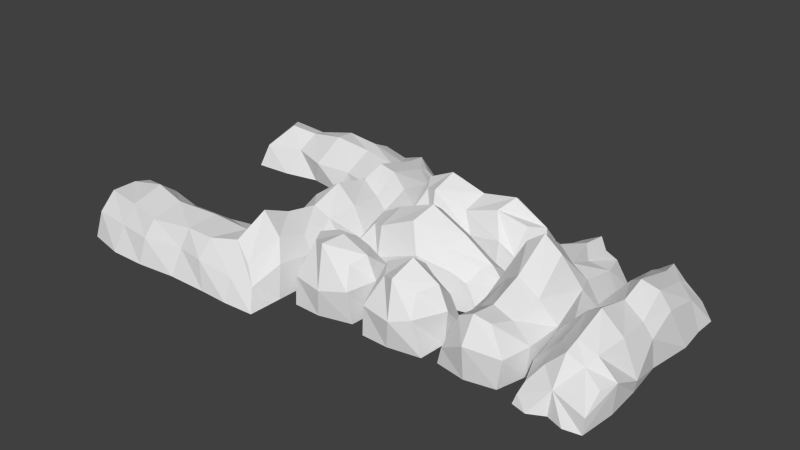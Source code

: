 # Source: RocksA.blend  (saved by Blender 2.70.0; exported with 4.5.12 LTS)
import bpy
from mathutils import Matrix  # noqa: F401  (used for matrix-valued properties, if any)

bpy.ops.wm.read_factory_settings(use_empty=True)
scene = bpy.context.scene
scene.name = 'Scene'

# ---- collections
col_collection_1 = bpy.data.collections.new('Collection 1'); scene.collection.children.link(col_collection_1)

# ---- materials (node trees are filled in below, after node groups)
mat_material = bpy.data.materials.new('Material')
mat_material.alpha_threshold = 0.0
mat_material.use_transparent_shadow = False
mat_material.roughness = 0.5
mat_material.line_color = (0.0, 0.0, 0.0, 1.0)
mat_material_001 = bpy.data.materials.new('Material.001')
mat_material_001.alpha_threshold = 0.0
mat_material_001.use_transparent_shadow = False
mat_material_001.roughness = 0.5
mat_material_001.line_color = (0.0, 0.0, 0.0, 1.0)
mat_material_002 = bpy.data.materials.new('Material.002')
mat_material_002.alpha_threshold = 0.0
mat_material_002.use_transparent_shadow = False
mat_material_002.roughness = 0.5
mat_material_002.line_color = (0.0, 0.0, 0.0, 1.0)
mat_material_003 = bpy.data.materials.new('Material.003')
mat_material_003.alpha_threshold = 0.0
mat_material_003.use_transparent_shadow = False
mat_material_003.roughness = 0.5
mat_material_003.line_color = (0.0, 0.0, 0.0, 1.0)
mat_material_004 = bpy.data.materials.new('Material.004')
mat_material_004.alpha_threshold = 0.0
mat_material_004.use_transparent_shadow = False
mat_material_004.roughness = 0.5
mat_material_004.line_color = (0.0, 0.0, 0.0, 1.0)
mat_material_005 = bpy.data.materials.new('Material.005')
mat_material_005.alpha_threshold = 0.0
mat_material_005.use_transparent_shadow = False
mat_material_005.roughness = 0.5
mat_material_005.line_color = (0.0, 0.0, 0.0, 1.0)
mat_material_006 = bpy.data.materials.new('Material.006')
mat_material_006.alpha_threshold = 0.0
mat_material_006.use_transparent_shadow = False
mat_material_006.roughness = 0.5
mat_material_006.line_color = (0.0, 0.0, 0.0, 1.0)

# ---- material node trees

# ---- world
world_world = bpy.data.worlds.new('World'); scene.world = world_world
world_world.color = (0.05088, 0.05088, 0.05088)
world_world.use_sun_shadow = False
world_world.sun_shadow_jitter_overblur = 0.0
world_world.cycles.sampling_method = 'MANUAL'
world_world.cycles.sample_map_resolution = 256

# ---- meshes
me_cube = bpy.data.meshes.new('Cube')
me_cube.from_pydata([(0.4895, 0.8703, 0.0), (0.8304, -0.6802, 0.0), (-0.7126, -0.8703, 0.0), (-0.8703, 0.8703, 0.0), (0.3144, 0.4809, 1.335), (0.5358, -0.4046, 1.29), (-0.4769, -0.3885, 1.553), (-0.4919, 0.4052, 1.486), (0.8846, -5.96e-08, 0.0), (1.788e-07, 0.9201, 0.0), (0.7862, 0.668, 0.8383), (0.0, -0.8924, 0.0), (0.7779, -0.7846, 0.8383), (-1.0, 2.98e-07, 0.0), (-0.7003, -0.8378, 0.742), (-0.7279, 0.6506, 1.096), (0.7012, -4.318e-07, 1.404), (1.271e-07, 0.4252, 1.487), (-0.08872, -0.6012, 1.677), (-0.7012, 6.972e-08, 1.538), (-1.49e-07, -1.788e-07, 1.705), (0.9451, 0.001347, 0.8383), (0.1029, -0.9791, 0.7118), (-1.065, 0.001348, 0.8383), (0.0003011, 0.9161, 0.8383)], [], [(20, 19, 6, 18), (21, 16, 5, 12), (22, 18, 6, 14), (23, 19, 7, 15), (24, 9, 3, 15), (16, 20, 18, 5), (4, 17, 20, 16), (17, 7, 19, 20), (8, 21, 12, 1), (0, 10, 21, 8), (10, 4, 16, 21), (11, 22, 14, 2), (1, 12, 22, 11), (12, 5, 18, 22), (13, 23, 15, 3), (2, 14, 23, 13), (14, 6, 19, 23), (17, 24, 15, 7), (4, 10, 24, 17), (10, 0, 9, 24)])
_uv = me_cube.uv_layers.new(name='UVMap')
_uv.uv.foreach_set('vector', [0.4854, 0.4899, 0.3409, 0.4517, 0.3996, 0.3799, 0.4919, 0.369, 0.7721, 0.5705, 0.6323, 0.5302, 0.6467, 0.4207, 0.7608, 0.3523, 0.6278, 0.1807, 0.4919, 0.369, 0.3996, 0.3799, 0.3514, 0.1733, 0.1933, 0.4096, 0.3409, 0.4517, 0.3582, 0.539, 0.213, 0.6513, 0.4213, 0.7861, 0.3881, 0.9806, 9.95e-05, 0.7749, 0.213, 0.6513, 0.6323, 0.5302, 0.4854, 0.4899, 0.4919, 0.369, 0.6467, 0.4207, 0.5262, 0.6306, 0.4536, 0.5836, 0.4854, 0.4899, 0.6323, 0.5302, 0.4536, 0.5836, 0.3582, 0.539, 0.3409, 0.4517, 0.4854, 0.4899, 0.9724, 0.6421, 0.7721, 0.5705, 0.7608, 0.3523, 0.9999, 0.2836, 0.6283, 0.9904, 0.667, 0.7441, 0.7721, 0.5705, 0.9724, 0.6421, 0.667, 0.7441, 0.5262, 0.6306, 0.6323, 0.5302, 0.7721, 0.5705, 0.6396, 9.95e-05, 0.6278, 0.1807, 0.3514, 0.1733, 0.3017, 0.03771, 0.9999, 0.2836, 0.7608, 0.3523, 0.6278, 0.1807, 0.6396, 9.95e-05, 0.7608, 0.3523, 0.6467, 0.4207, 0.4919, 0.369, 0.6278, 0.1807, 9.955e-05, 0.3273, 0.1933, 0.4096, 0.213, 0.6513, 9.95e-05, 0.7749, 0.3017, 0.03771, 0.3514, 0.1733, 0.1933, 0.4096, 9.955e-05, 0.3273, 0.3514, 0.1733, 0.3996, 0.3799, 0.3409, 0.4517, 0.1933, 0.4096, 0.4536, 0.5836, 0.4213, 0.7861, 0.213, 0.6513, 0.3582, 0.539, 0.5262, 0.6306, 0.667, 0.7441, 0.4213, 0.7861, 0.4536, 0.5836, 0.667, 0.7441, 0.6283, 0.9904, 0.3881, 0.9806, 0.4213, 0.7861])
me_cube.materials.append(mat_material)
me_cube.use_remesh_preserve_volume = False
me_cube.use_remesh_preserve_attributes = False
me_cube.use_mirror_vertex_groups = False
me_cube.update()
me_cube_001 = bpy.data.meshes.new('Cube.001')
me_cube_001.from_pydata([(0.7979, 0.7883, 0.0), (0.8304, -0.746, 0.0), (-0.6995, -0.8703, 0.0), (-0.8703, 0.8703, 0.0), (0.3144, 0.3281, 1.335), (0.4341, -0.4046, 1.29), (-0.4769, -0.3885, 1.367), (-0.4919, 0.4052, 1.262), (0.8846, -5.96e-08, 0.0), (1.788e-07, 0.9201, 0.0), (0.556, 0.599, 0.8383), (0.0, -0.8924, 0.0), (0.5874, -0.7846, 0.8383), (-1.0, 2.98e-07, 0.0), (-0.7003, -0.8378, 0.742), (-0.7279, 0.6506, 0.8699), (0.7012, -4.318e-07, 1.404), (1.271e-07, 0.4252, 1.487), (-0.08872, -0.6012, 1.518), (-0.7012, 6.972e-08, 1.487), (-1.49e-07, -1.788e-07, 1.81), (0.9451, 0.001347, 0.8383), (0.1029, -0.9791, 0.7118), (-0.9276, 0.001348, 0.8383), (0.0003011, 0.9161, 0.581)], [], [(20, 19, 6, 18), (21, 16, 5, 12), (22, 18, 6, 14), (23, 19, 7, 15), (24, 9, 3, 15), (16, 20, 18, 5), (4, 17, 20, 16), (17, 7, 19, 20), (8, 21, 12, 1), (0, 10, 21, 8), (10, 4, 16, 21), (11, 22, 14, 2), (1, 12, 22, 11), (12, 5, 18, 22), (13, 23, 15, 3), (2, 14, 23, 13), (14, 6, 19, 23), (17, 24, 15, 7), (4, 10, 24, 17), (10, 0, 9, 24)])
_uv = me_cube_001.uv_layers.new(name='UVMap')
_uv.uv.foreach_set('vector', [0.4854, 0.4899, 0.3409, 0.4517, 0.3996, 0.3799, 0.4919, 0.369, 0.7721, 0.5705, 0.6323, 0.5302, 0.6467, 0.4207, 0.7608, 0.3523, 0.6278, 0.1807, 0.4919, 0.369, 0.3996, 0.3799, 0.3514, 0.1733, 0.1933, 0.4096, 0.3409, 0.4517, 0.3582, 0.539, 0.213, 0.6513, 0.4213, 0.7861, 0.3881, 0.9806, 9.95e-05, 0.7749, 0.213, 0.6513, 0.6323, 0.5302, 0.4854, 0.4899, 0.4919, 0.369, 0.6467, 0.4207, 0.5262, 0.6306, 0.4536, 0.5836, 0.4854, 0.4899, 0.6323, 0.5302, 0.4536, 0.5836, 0.3582, 0.539, 0.3409, 0.4517, 0.4854, 0.4899, 0.9724, 0.6421, 0.7721, 0.5705, 0.7608, 0.3523, 0.9999, 0.2836, 0.6283, 0.9904, 0.667, 0.7441, 0.7721, 0.5705, 0.9724, 0.6421, 0.667, 0.7441, 0.5262, 0.6306, 0.6323, 0.5302, 0.7721, 0.5705, 0.6396, 9.95e-05, 0.6278, 0.1807, 0.3514, 0.1733, 0.3017, 0.03771, 0.9999, 0.2836, 0.7608, 0.3523, 0.6278, 0.1807, 0.6396, 9.95e-05, 0.7608, 0.3523, 0.6467, 0.4207, 0.4919, 0.369, 0.6278, 0.1807, 9.955e-05, 0.3273, 0.1933, 0.4096, 0.213, 0.6513, 9.95e-05, 0.7749, 0.3017, 0.03771, 0.3514, 0.1733, 0.1933, 0.4096, 9.955e-05, 0.3273, 0.3514, 0.1733, 0.3996, 0.3799, 0.3409, 0.4517, 0.1933, 0.4096, 0.4536, 0.5836, 0.4213, 0.7861, 0.213, 0.6513, 0.3582, 0.539, 0.5262, 0.6306, 0.667, 0.7441, 0.4213, 0.7861, 0.4536, 0.5836, 0.667, 0.7441, 0.6283, 0.9904, 0.3881, 0.9806, 0.4213, 0.7861])
me_cube_001.materials.append(mat_material_001)
me_cube_001.use_remesh_preserve_volume = False
me_cube_001.use_remesh_preserve_attributes = False
me_cube_001.use_mirror_vertex_groups = False
me_cube_001.update()
me_cube_002 = bpy.data.meshes.new('Cube.002')
me_cube_002.from_pydata([(1.885, 0.7883, 0.0), (1.782, -0.746, 0.0), (-1.7, -0.8703, 0.0), (-1.87, 0.8703, 0.0), (1.402, 0.3281, 1.107), (1.522, -0.4046, 1.29), (-1.477, -0.3885, 1.367), (-1.492, 0.4052, 1.262), (1.972, -5.96e-08, 0.0), (-1.0, 0.9201, 0.0), (1.643, 0.599, 0.6232), (-1.0, -0.8924, 0.0), (1.422, -0.7846, 0.6264), (-2.0, 2.98e-07, 0.0), (-1.7, -0.8378, 0.742), (-1.728, 0.6506, 0.8699), (1.789, -4.318e-07, 1.186), (-1.0, 0.4252, 1.487), (-1.089, -0.6012, 1.518), (-1.701, 6.972e-08, 1.487), (-1.0, -1.788e-07, 1.81), (1.917, -0.08758, 0.4806), (-0.8971, -0.9791, 0.7118), (-1.928, 0.001348, 0.8383), (-0.9997, 0.9161, 0.581), (-0.007305, 0.7429, 0.0), (0.003844, -0.7827, 0.0), (-0.1737, 0.3918, 1.194), (-0.1907, -0.5336, 1.216), (-0.0406, -2.659e-07, 1.526), (0.1515, -0.784, 0.7553), (-0.09035, 0.6772, 0.6695), (0.9629, 0.8304, 0.0), (0.985, -0.9384, 0.0), (0.634, 0.4834, 1.424), (0.687, -0.4675, 1.479), (0.8971, -3.509e-07, 1.701), (1.023, -0.8468, 0.9076), (0.7984, 0.7955, 0.7561)], [], [(20, 19, 6, 18), (21, 16, 5, 12), (22, 18, 6, 14), (23, 19, 7, 15), (24, 9, 3, 15), (29, 20, 18, 28), (27, 17, 20, 29), (17, 7, 19, 20), (8, 21, 12, 1), (0, 10, 21, 8), (10, 4, 16, 21), (11, 22, 14, 2), (26, 30, 22, 11), (30, 28, 18, 22), (13, 23, 15, 3), (2, 14, 23, 13), (14, 6, 19, 23), (17, 24, 15, 7), (27, 31, 24, 17), (31, 25, 9, 24), (36, 29, 28, 35), (34, 27, 29, 36), (33, 37, 30, 26), (37, 35, 28, 30), (34, 38, 31, 27), (38, 32, 25, 31), (16, 36, 35, 5), (4, 34, 36, 16), (1, 12, 37, 33), (12, 5, 35, 37), (4, 10, 38, 34), (10, 0, 32, 38)])
_uv = me_cube_002.uv_layers.new(name='UVMap')
_uv.uv.foreach_set('vector', [0.3544, 0.4313, 0.2781, 0.4521, 0.2742, 0.3994, 0.3202, 0.3628, 0.8719, 0.3017, 0.763, 0.3512, 0.7194, 0.303, 0.7501, 0.1825, 0.2851, 0.2327, 0.3202, 0.3628, 0.2742, 0.3994, 0.1858, 0.3317, 0.1924, 0.4689, 0.2781, 0.4521, 0.2884, 0.5083, 0.2399, 0.5679, 0.3516, 0.6636, 0.3385, 0.7981, 0.1143, 0.728, 0.2399, 0.5679, 0.4999, 0.4075, 0.3544, 0.4313, 0.3202, 0.3628, 0.453, 0.2997, 0.4997, 0.5048, 0.361, 0.4996, 0.3544, 0.4313, 0.4999, 0.4075, 0.361, 0.4996, 0.2884, 0.5083, 0.2781, 0.4521, 0.3544, 0.4313, 0.9912, 0.2957, 0.8719, 0.3017, 0.7501, 0.1825, 0.9046, 0.1056, 0.9999, 0.5066, 0.846, 0.4572, 0.8719, 0.3017, 0.9912, 0.2957, 0.846, 0.4572, 0.7435, 0.4174, 0.763, 0.3512, 0.8719, 0.3017, 0.1638, 0.1098, 0.2851, 0.2327, 0.1858, 0.3317, 0.04527, 0.2594, 0.424, 8.932e-05, 0.4907, 0.1803, 0.2851, 0.2327, 0.1638, 0.1098, 0.4907, 0.1803, 0.453, 0.2997, 0.3202, 0.3628, 0.2851, 0.2327, 8.932e-05, 0.5062, 0.1924, 0.4689, 0.2399, 0.5679, 0.1143, 0.728, 0.04527, 0.2594, 0.1858, 0.3317, 0.1924, 0.4689, 8.932e-05, 0.5062, 0.1858, 0.3317, 0.2742, 0.3994, 0.2781, 0.4521, 0.1924, 0.4689, 0.361, 0.4996, 0.3516, 0.6636, 0.2399, 0.5679, 0.2884, 0.5083, 0.4997, 0.5048, 0.5355, 0.6203, 0.3516, 0.6636, 0.361, 0.4996, 0.5355, 0.6203, 0.5906, 0.7705, 0.3385, 0.7981, 0.3516, 0.6636, 0.6407, 0.3749, 0.4999, 0.4075, 0.453, 0.2997, 0.6037, 0.3101, 0.6287, 0.4539, 0.4997, 0.5048, 0.4999, 0.4075, 0.6407, 0.3749, 0.6995, 8.945e-05, 0.6607, 0.2043, 0.4907, 0.1803, 0.424, 8.932e-05, 0.6607, 0.2043, 0.6037, 0.3101, 0.453, 0.2997, 0.4907, 0.1803, 0.6287, 0.4539, 0.7046, 0.552, 0.5355, 0.6203, 0.4997, 0.5048, 0.7046, 0.552, 0.8273, 0.677, 0.5906, 0.7705, 0.5355, 0.6203, 0.763, 0.3512, 0.6407, 0.3749, 0.6037, 0.3101, 0.7194, 0.303, 0.7435, 0.4174, 0.6287, 0.4539, 0.6407, 0.3749, 0.763, 0.3512, 0.9046, 0.1056, 0.7501, 0.1825, 0.6607, 0.2043, 0.6995, 8.945e-05, 0.7501, 0.1825, 0.7194, 0.303, 0.6037, 0.3101, 0.6607, 0.2043, 0.7435, 0.4174, 0.846, 0.4572, 0.7046, 0.552, 0.6287, 0.4539, 0.846, 0.4572, 0.9999, 0.5066, 0.8273, 0.677, 0.7046, 0.552])
me_cube_002.materials.append(mat_material_002)
me_cube_002.use_remesh_preserve_volume = False
me_cube_002.use_remesh_preserve_attributes = False
me_cube_002.use_mirror_vertex_groups = False
me_cube_002.update()
me_cube_003 = bpy.data.meshes.new('Cube.003')
me_cube_003.from_pydata([(1.757, 0.7883, 0.0), (1.782, -0.6003, 0.0), (-1.7, -0.7355, 0.0), (-1.715, 0.7661, 0.0), (1.402, 0.3281, 0.9207), (1.522, -0.2308, 0.9563), (-1.477, -0.3885, 1.18), (-1.492, 0.4052, 1.076), (1.972, -5.96e-08, 0.0), (-1.0, 0.9201, 0.0), (1.643, 0.599, 0.5338), (-1.0, -0.8924, 0.0), (1.422, -0.6389, 0.7144), (-1.848, 2.98e-07, 0.0), (-1.7, -0.8378, 0.742), (-1.728, 0.8901, 0.4378), (1.673, -4.318e-07, 0.9994), (-0.8114, 0.4252, 1.301), (-1.089, -0.6012, 1.331), (-1.557, 6.972e-08, 1.301), (-1.0, -1.788e-07, 1.623), (1.917, 0.1603, 0.4806), (-0.8971, -0.9791, 0.7118), (-1.928, 0.001348, 0.8383), (-0.9997, 0.9161, 0.581), (-0.007305, 0.7429, 0.0), (0.003844, -0.7827, 0.0), (-0.1094, 0.3918, 1.704), (-0.1907, -0.5336, 1.725), (-0.0406, -2.659e-07, 1.978), (0.1809, -0.8885, 1.094), (-0.1197, 0.8547, 0.9877), (0.5463, 0.8304, 0.0), (0.985, -0.8103, 0.0), (0.634, 0.4834, 1.238), (0.687, -0.4675, 1.293), (0.8971, -3.509e-07, 1.515), (1.023, -0.7187, 0.9076), (0.9474, 0.7955, 0.5994)], [], [(20, 19, 6, 18), (21, 16, 5, 12), (22, 18, 6, 14), (23, 19, 7, 15), (24, 9, 3, 15), (29, 20, 18, 28), (27, 17, 20, 29), (17, 7, 19, 20), (8, 21, 12, 1), (0, 10, 21, 8), (10, 4, 16, 21), (11, 22, 14, 2), (26, 30, 22, 11), (30, 28, 18, 22), (13, 23, 15, 3), (2, 14, 23, 13), (14, 6, 19, 23), (17, 24, 15, 7), (27, 31, 24, 17), (31, 25, 9, 24), (36, 29, 28, 35), (34, 27, 29, 36), (33, 37, 30, 26), (37, 35, 28, 30), (34, 38, 31, 27), (38, 32, 25, 31), (16, 36, 35, 5), (4, 34, 36, 16), (1, 12, 37, 33), (12, 5, 35, 37), (4, 10, 38, 34), (10, 0, 32, 38)])
_uv = me_cube_003.uv_layers.new(name='UVMap')
_uv.uv.foreach_set('vector', [0.3645, 0.3983, 0.2882, 0.3524, 0.3175, 0.3003, 0.3881, 0.3031, 0.8051, 0.6915, 0.7225, 0.6126, 0.7385, 0.5664, 0.8007, 0.4934, 0.4464, 0.1868, 0.3881, 0.3031, 0.3175, 0.3003, 0.3022, 0.2006, 0.214, 0.3064, 0.2882, 0.3524, 0.2418, 0.4047, 0.1071, 0.43, 0.1849, 0.5512, 0.04598, 0.6255, 9.473e-05, 0.4161, 0.1071, 0.43, 0.476, 0.4568, 0.3645, 0.3983, 0.3881, 0.3031, 0.4935, 0.3864, 0.4396, 0.5055, 0.3296, 0.4734, 0.3645, 0.3983, 0.476, 0.4568, 0.3296, 0.4734, 0.2418, 0.4047, 0.2882, 0.3524, 0.3645, 0.3983, 0.9314, 0.7226, 0.8051, 0.6915, 0.8007, 0.4934, 0.9999, 0.5523, 0.7683, 0.8976, 0.7111, 0.7554, 0.8051, 0.6915, 0.9314, 0.7226, 0.7111, 0.7554, 0.6657, 0.6616, 0.7225, 0.6126, 0.8051, 0.6915, 0.4252, 9.473e-05, 0.4464, 0.1868, 0.3022, 0.2006, 0.218, 0.05571, 0.7223, 0.08488, 0.6024, 0.3263, 0.4464, 0.1868, 0.4252, 9.473e-05, 0.6024, 0.3263, 0.4935, 0.3864, 0.3881, 0.3031, 0.4464, 0.1868, 0.03548, 0.1868, 0.214, 0.3064, 0.1071, 0.43, 9.473e-05, 0.4161, 0.218, 0.05571, 0.3022, 0.2006, 0.214, 0.3064, 0.03548, 0.1868, 0.3022, 0.2006, 0.3175, 0.3003, 0.2882, 0.3524, 0.214, 0.3064, 0.3296, 0.4734, 0.1849, 0.5512, 0.1071, 0.43, 0.2418, 0.4047, 0.4396, 0.5055, 0.3669, 0.6188, 0.1849, 0.5512, 0.3296, 0.4734, 0.3669, 0.6188, 0.2561, 0.8571, 0.04598, 0.6255, 0.1849, 0.5512, 0.5924, 0.5325, 0.476, 0.4568, 0.4935, 0.3864, 0.6258, 0.4449, 0.5236, 0.6044, 0.4396, 0.5055, 0.476, 0.4568, 0.5924, 0.5325, 0.9234, 0.3031, 0.7295, 0.4325, 0.6024, 0.3263, 0.7223, 0.08488, 0.7295, 0.4325, 0.6258, 0.4449, 0.4935, 0.3864, 0.6024, 0.3263, 0.5236, 0.6044, 0.5515, 0.7598, 0.3669, 0.6188, 0.4396, 0.5055, 0.5515, 0.7598, 0.418, 0.8976, 0.2561, 0.8571, 0.3669, 0.6188, 0.7225, 0.6126, 0.5924, 0.5325, 0.6258, 0.4449, 0.7385, 0.5664, 0.6657, 0.6616, 0.5236, 0.6044, 0.5924, 0.5325, 0.7225, 0.6126, 0.9999, 0.5523, 0.8007, 0.4934, 0.7295, 0.4325, 0.9234, 0.3031, 0.8007, 0.4934, 0.7385, 0.5664, 0.6258, 0.4449, 0.7295, 0.4325, 0.6657, 0.6616, 0.7111, 0.7554, 0.5515, 0.7598, 0.5236, 0.6044, 0.7111, 0.7554, 0.7683, 0.8976, 0.418, 0.8976, 0.5515, 0.7598])
me_cube_003.materials.append(mat_material_003)
me_cube_003.use_remesh_preserve_volume = False
me_cube_003.use_remesh_preserve_attributes = False
me_cube_003.use_mirror_vertex_groups = False
me_cube_003.update()
me_cube_004 = bpy.data.meshes.new('Cube.004')
me_cube_004.from_pydata([(-0.8715, 2.798, 5.96e-08), (0.7145, 2.672, 5.96e-08), (0.7041, -2.658, 5.96e-08), (-0.7974, -2.674, 5.96e-08), (-0.4994, 2.443, 0.9207), (0.3157, 2.116, 1.064), (0.3572, -2.436, 1.314), (-0.4366, -2.451, 1.21), (-0.03137, 2.968, 5.96e-08), (-0.9515, -0.9588, 5.96e-08), (-0.7594, 2.685, 0.5338), (0.8611, -0.9588, 5.96e-08), (0.4391, 2.463, 0.7144), (-0.03136, -2.807, 5.96e-08), (0.8064, -2.659, 0.742), (-0.6901, -2.687, 0.4378), (-0.03137, 2.499, 1.159), (-0.4566, -0.7701, 1.301), (0.5699, -1.047, 1.331), (-0.03136, -2.516, 1.435), (-0.03136, -0.9588, 1.623), (-0.1917, 2.958, 0.4806), (0.9478, -0.8559, 0.7118), (-0.03271, -2.886, 0.8383), (-0.9475, -0.9585, 0.581), (-0.7743, 0.03394, 5.96e-08), (0.7513, 0.04509, 5.96e-08), (-0.4231, -0.06812, 1.96), (0.5022, -0.1494, 1.982), (-0.03136, 0.0006457, 2.235), (0.8571, 0.2222, 1.094), (-0.8861, -0.0785, 0.9877), (-0.8618, 0.5875, 5.96e-08), (0.9114, 1.182, 5.96e-08), (-0.3933, 0.6614, 1.433), (0.4361, 0.4423, 1.488), (-0.03137, 0.6524, 1.71), (0.6874, 0.7025, 1.055), (-0.6787, 0.9886, 0.5994), (-0.8407, 1.693, 5.96e-08), (0.8407, 1.925, 5.96e-08), (-0.4371, 1.944, 1.079), (0.3177, 1.333, 1.125), (-0.03137, 1.826, 1.257), (0.6475, 1.763, 0.811), (-0.7286, 1.837, 0.5666), (-0.9364, -1.904, 5.96e-08), (0.9055, -1.895, 5.96e-08), (-0.4455, -1.697, 1.059), (0.4526, -1.813, 1.13), (-0.03136, -1.817, 1.328), (0.9371, -1.85, 0.7285), (-0.9331, -1.911, 0.502)], [], [(50, 19, 6, 49), (21, 16, 5, 12), (51, 49, 6, 14), (23, 19, 7, 15), (52, 46, 3, 15), (29, 20, 18, 28), (27, 17, 20, 29), (48, 7, 19, 50), (8, 21, 12, 1), (0, 10, 21, 8), (10, 4, 16, 21), (47, 51, 14, 2), (26, 30, 22, 11), (30, 28, 18, 22), (13, 23, 15, 3), (2, 14, 23, 13), (14, 6, 19, 23), (48, 52, 15, 7), (27, 31, 24, 17), (31, 25, 9, 24), (36, 29, 28, 35), (34, 27, 29, 36), (33, 37, 30, 26), (37, 35, 28, 30), (34, 38, 31, 27), (38, 32, 25, 31), (43, 36, 35, 42), (41, 34, 36, 43), (40, 44, 37, 33), (44, 42, 35, 37), (41, 45, 38, 34), (45, 39, 32, 38), (16, 43, 42, 5), (4, 41, 43, 16), (1, 12, 44, 40), (12, 5, 42, 44), (4, 10, 45, 41), (10, 0, 39, 45), (20, 50, 49, 18), (22, 18, 49, 51), (24, 9, 46, 52), (17, 48, 50, 20), (11, 22, 51, 47), (17, 24, 52, 48)])
_uv = me_cube_004.uv_layers.new(name='UVMap')
_uv.uv.foreach_set('vector', [0.2574, 0.2893, 0.1886, 0.2621, 0.2009, 0.231, 0.2726, 0.22, 0.9121, 0.5037, 0.8234, 0.4559, 0.8035, 0.3965, 0.8766, 0.3919, 0.2682, 0.1358, 0.2726, 0.22, 0.2009, 0.231, 0.1751, 0.1637, 0.1332, 0.2419, 0.1886, 0.2621, 0.1716, 0.297, 0.07549, 0.32, 0.1455, 0.4219, 0.08069, 0.4791, 8.346e-05, 0.352, 0.07549, 0.32, 0.4829, 0.35, 0.3736, 0.326, 0.3803, 0.2337, 0.4816, 0.3039, 0.4683, 0.3864, 0.3625, 0.4004, 0.3736, 0.326, 0.4829, 0.35, 0.238, 0.3553, 0.1716, 0.297, 0.1886, 0.2621, 0.2574, 0.2893, 0.9985, 0.4988, 0.9121, 0.5037, 0.8766, 0.3919, 0.9999, 0.3492, 0.9216, 0.6438, 0.8597, 0.5682, 0.9121, 0.5037, 0.9985, 0.4988, 0.8597, 0.5682, 0.817, 0.5169, 0.8234, 0.4559, 0.9121, 0.5037, 0.2294, 0.01965, 0.2682, 0.1358, 0.1751, 0.1637, 0.1017, 0.088, 0.6063, 0.03487, 0.5613, 0.2173, 0.418, 0.13, 0.4087, 8.346e-05, 0.5613, 0.2173, 0.4816, 0.3039, 0.3803, 0.2337, 0.418, 0.13, 0.009295, 0.1927, 0.1332, 0.2419, 0.07549, 0.32, 8.346e-05, 0.352, 0.1017, 0.088, 0.1751, 0.1637, 0.1332, 0.2419, 0.009295, 0.1927, 0.1751, 0.1637, 0.2009, 0.231, 0.1886, 0.2621, 0.1332, 0.2419, 0.238, 0.3553, 0.1455, 0.4219, 0.07549, 0.32, 0.1716, 0.297, 0.4683, 0.3864, 0.4281, 0.5052, 0.2755, 0.5055, 0.3625, 0.4004, 0.4281, 0.5052, 0.4015, 0.6799, 0.2194, 0.5963, 0.2755, 0.5055, 0.5621, 0.3781, 0.4829, 0.35, 0.4816, 0.3039, 0.5668, 0.3023, 0.5561, 0.4411, 0.4683, 0.3864, 0.4829, 0.35, 0.5621, 0.3781, 0.8071, 0.1342, 0.6338, 0.2514, 0.5613, 0.2173, 0.6063, 0.03487, 0.6338, 0.2514, 0.5668, 0.3023, 0.4816, 0.3039, 0.5613, 0.2173, 0.5561, 0.4411, 0.5938, 0.5872, 0.4281, 0.5052, 0.4683, 0.3864, 0.5938, 0.5872, 0.5095, 0.6968, 0.4015, 0.6799, 0.4281, 0.5052, 0.7413, 0.4296, 0.5621, 0.3781, 0.5668, 0.3023, 0.7016, 0.3457, 0.7472, 0.4979, 0.5561, 0.4411, 0.5621, 0.3781, 0.7413, 0.4296, 0.9161, 0.2313, 0.7943, 0.3165, 0.6338, 0.2514, 0.8071, 0.1342, 0.7943, 0.3165, 0.7016, 0.3457, 0.5668, 0.3023, 0.6338, 0.2514, 0.7472, 0.4979, 0.7374, 0.5923, 0.5938, 0.5872, 0.5561, 0.4411, 0.7374, 0.5923, 0.7251, 0.6968, 0.5095, 0.6968, 0.5938, 0.5872, 0.8234, 0.4559, 0.7413, 0.4296, 0.7016, 0.3457, 0.8035, 0.3965, 0.817, 0.5169, 0.7472, 0.4979, 0.7413, 0.4296, 0.8234, 0.4559, 0.9999, 0.3492, 0.8766, 0.3919, 0.7943, 0.3165, 0.9161, 0.2313, 0.8766, 0.3919, 0.8035, 0.3965, 0.7016, 0.3457, 0.7943, 0.3165, 0.817, 0.5169, 0.8597, 0.5682, 0.7374, 0.5923, 0.7472, 0.4979, 0.8597, 0.5682, 0.9216, 0.6438, 0.7251, 0.6968, 0.7374, 0.5923, 0.3736, 0.326, 0.2574, 0.2893, 0.2726, 0.22, 0.3803, 0.2337, 0.418, 0.13, 0.3803, 0.2337, 0.2726, 0.22, 0.2682, 0.1358, 0.2755, 0.5055, 0.2194, 0.5963, 0.08069, 0.4791, 0.1455, 0.4219, 0.3625, 0.4004, 0.238, 0.3553, 0.2574, 0.2893, 0.3736, 0.326, 0.4087, 8.346e-05, 0.418, 0.13, 0.2682, 0.1358, 0.2294, 0.01965, 0.3625, 0.4004, 0.2755, 0.5055, 0.1455, 0.4219, 0.238, 0.3553])
me_cube_004.materials.append(mat_material_004)
me_cube_004.use_remesh_preserve_volume = False
me_cube_004.use_remesh_preserve_attributes = False
me_cube_004.use_mirror_vertex_groups = False
me_cube_004.update()
me_cube_005 = bpy.data.meshes.new('Cube.005')
me_cube_005.from_pydata([(-0.6803, 2.798, 5.96e-08), (0.858, 2.504, 5.96e-08), (0.8072, -2.826, 5.96e-08), (-0.7974, -2.843, 5.96e-08), (-0.4994, 2.443, 0.8719), (0.3157, 2.116, 0.9894), (0.3572, -2.138, 1.001), (-0.4366, -2.306, 0.8089), (-0.03137, 2.968, 5.96e-08), (-0.9515, -0.9588, 5.96e-08), (-0.6191, 2.685, 0.5338), (0.8611, -0.9588, 5.96e-08), (0.5976, 2.463, 0.4365), (-0.03136, -2.75, 5.96e-08), (0.8064, -2.296, 0.742), (-0.6901, -2.571, 0.4378), (-0.1854, 2.499, 1.096), (-0.4566, -0.7701, 1.301), (0.5699, -1.047, 1.205), (-0.03136, -2.207, 1.214), (-0.03136, -0.9588, 1.623), (-0.1917, 2.958, 0.4806), (0.9478, -1.042, 0.3568), (-0.03204, -2.63, 0.552), (-0.9475, -0.9585, 0.7563), (-0.7743, 0.03394, 5.96e-08), (0.7513, 0.04509, 5.96e-08), (-0.4231, -0.06812, 1.099), (0.5022, -0.1494, 1.12), (-0.03136, 0.0006457, 1.373), (0.7365, -0.1081, 0.7781), (-0.7305, -0.1777, 0.8856), (-0.8618, 0.5875, 5.96e-08), (0.9114, 1.182, 5.96e-08), (-0.3933, 0.8978, 1.289), (0.4361, 0.6127, 1.488), (-0.03137, 0.6524, 1.573), (0.6874, 0.7025, 1.055), (-0.6787, 0.9886, 0.5994), (-0.8407, 1.693, 5.96e-08), (0.8407, 1.925, 5.96e-08), (-0.4371, 1.944, 1.079), (0.3177, 1.834, 1.125), (-0.03137, 1.826, 1.257), (0.6475, 1.763, 0.811), (-0.7286, 1.837, 0.5666), (-0.9364, -1.904, 5.96e-08), (0.9055, -1.895, 5.96e-08), (-0.4455, -1.697, 1.059), (0.4526, -1.813, 1.13), (-0.03136, -1.817, 1.328), (0.9371, -1.85, 0.7285), (-0.9331, -1.911, 0.502), (-0.4144, -2.948, 5.96e-08), (0.3879, -2.901, 5.96e-08), (0.8068, -2.777, 0.371), (-0.7438, -2.765, 0.2189)], [], [(50, 19, 6, 49), (21, 16, 5, 12), (51, 49, 6, 14), (52, 46, 3, 56, 15), (29, 20, 18, 28), (27, 17, 20, 29), (48, 7, 19, 50), (8, 21, 12, 1), (0, 10, 21, 8), (10, 4, 16, 21), (47, 51, 14, 55, 2), (26, 30, 22, 11), (30, 28, 18, 22), (23, 7, 15, 56), (48, 52, 15, 7), (27, 31, 24, 17), (31, 25, 9, 24), (36, 29, 28, 35), (34, 27, 29, 36), (33, 37, 30, 26), (37, 35, 28, 30), (34, 38, 31, 27), (38, 32, 25, 31), (43, 36, 35, 42), (41, 34, 36, 43), (40, 44, 37, 33), (44, 42, 35, 37), (41, 45, 38, 34), (45, 39, 32, 38), (16, 43, 42, 5), (4, 41, 43, 16), (1, 12, 44, 40), (12, 5, 42, 44), (4, 10, 45, 41), (10, 0, 39, 45), (20, 50, 49, 18), (22, 18, 49, 51), (24, 9, 46, 52), (17, 48, 50, 20), (11, 22, 51, 47), (17, 24, 52, 48), (55, 14, 6, 23), (54, 23, 13), (6, 19, 23), (53, 23, 56, 3), (13, 23, 53), (23, 19, 7), (2, 55, 23, 54)])
_uv = me_cube_005.uv_layers.new(name='UVMap')
_uv.uv.foreach_set('vector', [0.2595, 0.2864, 0.2119, 0.286, 0.2069, 0.2312, 0.253, 0.2215, 0.9212, 0.3521, 0.8361, 0.3349, 0.8082, 0.2658, 0.9032, 0.2145, 0.2323, 0.1413, 0.253, 0.2215, 0.2069, 0.2312, 0.1754, 0.1669, 0.1964, 0.4432, 0.1559, 0.5172, 0.02237, 0.4209, 0.05767, 0.3999, 0.1039, 0.3879, 0.5057, 0.3032, 0.3663, 0.2916, 0.3521, 0.2011, 0.4899, 0.201, 0.4881, 0.3804, 0.3835, 0.3581, 0.3663, 0.2916, 0.5057, 0.3032, 0.2591, 0.3533, 0.1688, 0.3439, 0.2119, 0.286, 0.2595, 0.2864, 0.9999, 0.3399, 0.9212, 0.3521, 0.9032, 0.2145, 0.9992, 0.1746, 0.9564, 0.4558, 0.8857, 0.403, 0.9212, 0.3521, 0.9999, 0.3399, 0.8857, 0.403, 0.8409, 0.3778, 0.8361, 0.3349, 0.9212, 0.3521, 0.1825, 0.03403, 0.2323, 0.1413, 0.1754, 0.1669, 0.097, 0.1543, 0.04941, 0.1211, 0.5324, 7.704e-05, 0.499, 0.1338, 0.3387, 0.06512, 0.3486, 7.68e-05, 0.499, 0.1338, 0.4899, 0.201, 0.3521, 0.2011, 0.3387, 0.06512, 0.1064, 0.2804, 0.1688, 0.3439, 0.1039, 0.3879, 0.05767, 0.3999, 0.2591, 0.3533, 0.1964, 0.4432, 0.1039, 0.3879, 0.1688, 0.3439, 0.4881, 0.3804, 0.4656, 0.4382, 0.3403, 0.4524, 0.3835, 0.3581, 0.4656, 0.4382, 0.5004, 0.59, 0.3174, 0.5788, 0.3403, 0.4524, 0.6036, 0.3045, 0.5057, 0.3032, 0.4899, 0.201, 0.6017, 0.2472, 0.6351, 0.3631, 0.4881, 0.3804, 0.5057, 0.3032, 0.6036, 0.3045, 0.7424, 0.0311, 0.6225, 0.1827, 0.499, 0.1338, 0.5324, 7.704e-05, 0.6225, 0.1827, 0.6017, 0.2472, 0.4899, 0.201, 0.499, 0.1338, 0.6351, 0.3631, 0.6553, 0.4738, 0.4656, 0.4382, 0.4881, 0.3804, 0.6553, 0.4738, 0.5994, 0.5863, 0.5004, 0.59, 0.4656, 0.4382, 0.7568, 0.3135, 0.6036, 0.3045, 0.6017, 0.2472, 0.7663, 0.2638, 0.7757, 0.3706, 0.6351, 0.3631, 0.6036, 0.3045, 0.7568, 0.3135, 0.8675, 0.09022, 0.7784, 0.2001, 0.6225, 0.1827, 0.7424, 0.0311, 0.7784, 0.2001, 0.7663, 0.2638, 0.6017, 0.2472, 0.6225, 0.1827, 0.7757, 0.3706, 0.7842, 0.4538, 0.6553, 0.4738, 0.6351, 0.3631, 0.7842, 0.4538, 0.7927, 0.5493, 0.5994, 0.5863, 0.6553, 0.4738, 0.8361, 0.3349, 0.7568, 0.3135, 0.7663, 0.2638, 0.8082, 0.2658, 0.8409, 0.3778, 0.7757, 0.3706, 0.7568, 0.3135, 0.8361, 0.3349, 0.9992, 0.1746, 0.9032, 0.2145, 0.7784, 0.2001, 0.8675, 0.09022, 0.9032, 0.2145, 0.8082, 0.2658, 0.7663, 0.2638, 0.7784, 0.2001, 0.8409, 0.3778, 0.8857, 0.403, 0.7842, 0.4538, 0.7757, 0.3706, 0.8857, 0.403, 0.9564, 0.4558, 0.7927, 0.5493, 0.7842, 0.4538, 0.3663, 0.2916, 0.2595, 0.2864, 0.253, 0.2215, 0.3521, 0.2011, 0.3387, 0.06512, 0.3521, 0.2011, 0.253, 0.2215, 0.2323, 0.1413, 0.3403, 0.4524, 0.3174, 0.5788, 0.1559, 0.5172, 0.1964, 0.4432, 0.3835, 0.3581, 0.2591, 0.3533, 0.2595, 0.2864, 0.3663, 0.2916, 0.3486, 7.68e-05, 0.3387, 0.06512, 0.2323, 0.1413, 0.1825, 0.03403, 0.3835, 0.3581, 0.3403, 0.4524, 0.1964, 0.4432, 0.2591, 0.3533, 0.097, 0.1543, 0.1754, 0.1669, 0.2069, 0.2312, 0.1064, 0.2804, 0.01415, 0.1918, 0.1064, 0.2804, 0.01069, 0.2733, 0.2069, 0.2312, 0.2119, 0.286, 0.1064, 0.2804, 7.68e-05, 0.3514, 0.1064, 0.2804, 0.05767, 0.3999, 0.02237, 0.4209, 0.01069, 0.2733, 0.1064, 0.2804, 7.68e-05, 0.3514, 0.1064, 0.2804, 0.2119, 0.286, 0.1688, 0.3439, 0.04941, 0.1211, 0.097, 0.1543, 0.1064, 0.2804, 0.01415, 0.1918])
me_cube_005.materials.append(mat_material_005)
me_cube_005.use_remesh_preserve_volume = False
me_cube_005.use_remesh_preserve_attributes = False
me_cube_005.use_mirror_vertex_groups = False
me_cube_005.update()
me_cube_006 = bpy.data.meshes.new('Cube.006')
me_cube_006.from_pydata([(-0.9513, 3.918, 5.96e-08), (0.858, 3.402, 5.96e-08), (0.8072, -3.826, 5.96e-08), (-0.7974, -3.843, 5.96e-08), (-0.8247, 3.567, 0.8719), (0.3157, 3.116, 0.9894), (-0.189, -3.184, 1.292), (0.5408, 3.968, 5.96e-08), (-0.9515, -0.09163, 5.96e-08), (-0.6191, 3.859, 0.5338), (0.8611, 0.04124, 5.96e-08), (0.5976, 3.463, 0.4365), (-0.01928, -3.866, 5.96e-08), (0.5931, -3.546, 0.4967), (-1.028, -3.68, 0.6873), (-0.1854, 3.499, 1.096), (-0.4566, -0.3155, 1.301), (0.5699, -0.04748, 1.205), (-0.03136, 0.04124, 1.623), (0.0744, 3.778, 0.4806), (0.9478, -0.04172, 0.3568), (-0.03204, -3.63, 0.552), (-0.9475, -0.05698, 0.7563), (-0.7743, 1.034, 5.96e-08), (0.7513, 1.045, 5.96e-08), (-0.4231, 0.9319, 1.099), (0.5022, 0.8506, 1.12), (-0.03136, 1.001, 1.373), (0.7365, 0.8919, 0.7781), (-0.7305, 0.8223, 0.8856), (-1.021, 1.957, 5.96e-08), (0.9114, 2.182, 5.96e-08), (-0.3933, 2.509, 1.171), (0.4361, 1.613, 1.488), (-0.03137, 1.652, 1.573), (0.6874, 1.702, 1.055), (-0.6787, 1.989, 0.5994), (0.8407, 2.925, 5.96e-08), (-0.4371, 2.944, 1.079), (0.3177, 2.834, 1.125), (-0.03137, 2.826, 1.257), (0.6475, 2.763, 0.811), (-2.953, -3.952, 5.96e-08), (-0.9364, -0.9044, 5.96e-08), (0.9055, -0.8952, 5.96e-08), (-0.4455, -0.6965, 1.059), (0.4526, -0.8127, 1.13), (-0.03136, -0.8169, 1.328), (0.8176, -0.8498, 0.7285), (-0.9331, -0.9111, 0.502), (0.3203, -3.37, 0.9032), (-0.8986, -3.38, 1.19), (-1.019, -1.977, 5.96e-08), (0.8685, -1.998, 5.96e-08), (0.4742, -1.697, 1.045), (0.7331, -1.771, 0.6542), (-0.8416, -1.912, 0.5718), (-0.01679, -1.708, 1.507), (-0.4889, -2.145, 1.109), (0.8366, -2.949, 5.96e-08), (0.7383, -2.776, 0.8114), (-2.835, 3.828, 5.96e-08), (-0.004237, -2.476, 1.842), (0.422, -2.459, 1.275), (-0.5262, -2.577, 1.213), (-1.768, 3.918, 5.96e-08), (-1.885, -3.843, 5.96e-08), (-1.478, 3.567, 1.037), (-1.803, 3.895, 0.6986), (-1.778, -3.571, 0.6873), (-1.95, 2.097, 5.96e-08), (-1.481, 2.781, 1.171), (-1.767, 2.27, 0.5994), (-1.525, 3.123, 1.244), (-3.793, 3.918, 5.96e-08), (-1.649, -3.38, 1.19), (-1.607, -2.116, 5.96e-08), (-1.482, -2.129, 0.5718), (-1.577, -2.145, 0.9669), (-3.91, -3.953, 5.96e-08), (-1.614, -2.577, 1.256), (-2.655, 3.686, 0.8719), (-2.774, 3.889, 0.5338), (-2.845, -3.793, 0.6873), (-3.017, 2.29, 5.96e-08), (-2.549, 2.781, 1.277), (-2.834, 2.197, 0.5994), (-2.592, 3.337, 1.22), (-4.94, -3.723, 5.96e-08), (-2.716, -3.565, 1.146), (-3.039, -2.116, 5.96e-08), (-2.997, -2.017, 0.5718), (-2.644, -2.33, 1.064), (-4.769, 3.818, 5.96e-08), (-2.681, -2.763, 1.332), (-3.618, 3.465, 0.867), (-3.71, 3.688, 0.6092), (-3.803, -3.678, 0.6873), (-3.974, 2.097, 5.96e-08), (-3.537, 2.866, 1.095), (-3.755, 2.477, 0.6592), (-3.571, 3.198, 1.025), (-3.673, -3.38, 1.19), (-3.997, -2.116, 5.96e-08), (-3.954, -2.017, 0.5718), (-3.602, -2.145, 1.109), (-3.639, -2.577, 1.433), (-4.642, 3.567, 0.8719), (-4.708, 3.758, 0.5338), (-4.833, -3.571, 0.6873), (-4.969, 2.037, 5.96e-08), (-4.294, 2.781, 1.171), (-4.821, 2.27, 0.5994), (-4.983, 2.723, 5.96e-08), (-4.58, 3.217, 1.079), (-4.871, 2.867, 0.5666), (-4.703, -3.223, 1.19), (-5.027, -2.116, 5.96e-08), (-4.984, -2.21, 0.5718), (-4.631, -2.145, 1.109), (-4.982, -2.964, 5.96e-08), (-4.905, -2.775, 0.6319), (-4.669, -2.577, 1.213)], [], [(19, 15, 5, 11), (13, 50, 6, 21), (27, 18, 17, 26), (25, 16, 18, 27), (7, 19, 11, 1), (0, 9, 19, 7), (9, 4, 15, 19), (55, 48, 46, 54), (24, 28, 20, 10), (28, 26, 17, 20), (25, 29, 22, 16), (29, 23, 8, 22), (34, 27, 26, 33), (32, 25, 27, 34), (31, 35, 28, 24), (35, 33, 26, 28), (32, 36, 29, 25), (36, 30, 23, 29), (40, 34, 33, 39), (38, 32, 34, 40), (37, 41, 35, 31), (41, 39, 33, 35), (3, 14, 69, 66), (4, 9, 68, 67), (15, 40, 39, 5), (4, 38, 40, 15), (1, 11, 41, 37), (11, 5, 39, 41), (30, 36, 72, 70), (38, 4, 67, 73), (18, 47, 46, 17), (20, 17, 46, 48), (22, 8, 43, 49), (16, 45, 47, 18), (10, 20, 48, 44), (16, 22, 49, 45), (54, 46, 47, 57), (12, 21, 14, 3), (56, 52, 76, 77), (2, 13, 21, 12), (57, 47, 45, 58), (58, 56, 77, 78), (51, 14, 21, 6), (59, 60, 13, 2), (60, 55, 54, 63), (63, 54, 57, 62), (49, 43, 52, 56), (62, 57, 58, 64), (49, 56, 58, 45), (44, 48, 55, 53), (9, 0, 65, 68), (53, 55, 60, 59), (13, 60, 63, 50), (50, 63, 62, 6), (6, 62, 64, 51), (71, 73, 87, 85), (67, 68, 82, 81), (66, 69, 83, 42), (68, 65, 61, 82), (75, 80, 94, 89), (78, 77, 91, 92), (72, 71, 85, 86), (32, 38, 73, 71), (14, 51, 75, 69), (64, 58, 78, 80), (36, 32, 71, 72), (51, 64, 80, 75), (83, 89, 102, 97), (87, 81, 95, 101), (91, 90, 103, 104), (84, 86, 100, 98), (94, 92, 105, 106), (85, 87, 101, 99), (80, 78, 92, 94), (70, 72, 86, 84), (77, 76, 90, 91), (73, 67, 81, 87), (69, 75, 89, 83), (95, 96, 108, 107), (79, 97, 109, 88), (96, 74, 93, 108), (102, 106, 122, 116), (105, 104, 118, 119), (100, 99, 111, 112), (86, 85, 99, 100), (92, 91, 104, 105), (89, 94, 106, 102), (82, 61, 74, 96), (42, 83, 97, 79), (81, 82, 96, 95), (114, 115, 112, 111), (115, 113, 110, 112), (107, 108, 115, 114), (108, 93, 113, 115), (121, 120, 88, 109), (121, 109, 116, 122), (118, 117, 120, 121), (118, 121, 122, 119), (99, 101, 114, 111), (106, 105, 119, 122), (98, 100, 112, 110), (104, 103, 117, 118), (101, 95, 107, 114), (97, 102, 116, 109)])
_uv = me_cube_006.uv_layers.new(name='UVMap')
_uv.uv.foreach_set('vector', [0.4072, 0.8319, 0.3657, 0.7996, 0.3972, 0.7676, 0.4408, 0.7989, 0.4575, 0.2416, 0.4195, 0.2553, 0.3684, 0.2631, 0.4164, 0.212, 0.3496, 0.6037, 0.3526, 0.5286, 0.4026, 0.5202, 0.4029, 0.5927, 0.3079, 0.5979, 0.3168, 0.5022, 0.3526, 0.5286, 0.3496, 0.6037, 0.4593, 0.848, 0.4072, 0.8319, 0.4408, 0.7989, 0.4809, 0.8014, 0.3571, 0.9059, 0.3585, 0.8564, 0.4072, 0.8319, 0.4593, 0.848, 0.3585, 0.8564, 0.3276, 0.8326, 0.3657, 0.7996, 0.4072, 0.8319, 0.4493, 0.3811, 0.443, 0.4563, 0.3979, 0.4583, 0.4108, 0.3834, 0.5003, 0.6093, 0.4371, 0.5962, 0.4734, 0.5205, 0.5022, 0.5285, 0.4371, 0.5962, 0.4029, 0.5927, 0.4026, 0.5202, 0.4734, 0.5205, 0.3079, 0.5979, 0.2792, 0.588, 0.2629, 0.5208, 0.3168, 0.5022, 0.2792, 0.588, 0.2138, 0.6071, 0.2063, 0.5225, 0.2629, 0.5208, 0.3527, 0.657, 0.3496, 0.6037, 0.4029, 0.5927, 0.3835, 0.6528, 0.3221, 0.7316, 0.3079, 0.5979, 0.3496, 0.6037, 0.3527, 0.657, 0.4974, 0.7039, 0.4178, 0.6595, 0.4371, 0.5962, 0.5003, 0.6093, 0.4178, 0.6595, 0.3835, 0.6528, 0.4029, 0.5927, 0.4371, 0.5962, 0.3221, 0.7316, 0.2633, 0.6866, 0.2792, 0.588, 0.3079, 0.5979, 0.2633, 0.6866, 0.2051, 0.6779, 0.2138, 0.6071, 0.2792, 0.588, 0.3609, 0.748, 0.3527, 0.657, 0.3835, 0.6528, 0.3905, 0.745, 0.3313, 0.7701, 0.3221, 0.7316, 0.3527, 0.657, 0.3609, 0.748, 0.4868, 0.7637, 0.4251, 0.7408, 0.4178, 0.6595, 0.4974, 0.7039, 0.4251, 0.7408, 0.3905, 0.745, 0.3835, 0.6528, 0.4178, 0.6595, 0.3942, 0.136, 0.345, 0.1726, 0.2922, 0.1399, 0.3193, 0.08397, 0.3276, 0.8326, 0.3585, 0.8564, 0.2745, 0.8912, 0.2786, 0.8499, 0.3657, 0.7996, 0.3609, 0.748, 0.3905, 0.745, 0.3972, 0.7676, 0.3276, 0.8326, 0.3313, 0.7701, 0.3609, 0.748, 0.3657, 0.7996, 0.4809, 0.8014, 0.4408, 0.7989, 0.4251, 0.7408, 0.4868, 0.7637, 0.4408, 0.7989, 0.3972, 0.7676, 0.3905, 0.745, 0.4251, 0.7408, 0.2051, 0.6779, 0.2633, 0.6866, 0.1964, 0.7561, 0.1536, 0.7281, 0.3313, 0.7701, 0.3276, 0.8326, 0.2786, 0.8499, 0.2585, 0.8199, 0.3526, 0.5286, 0.3504, 0.4557, 0.3979, 0.4583, 0.4026, 0.5202, 0.4734, 0.5205, 0.4026, 0.5202, 0.3979, 0.4583, 0.443, 0.4563, 0.2629, 0.5208, 0.2063, 0.5225, 0.2012, 0.4596, 0.2415, 0.4545, 0.3168, 0.5022, 0.3052, 0.4679, 0.3504, 0.4557, 0.3526, 0.5286, 0.5022, 0.5285, 0.4734, 0.5205, 0.443, 0.4563, 0.5025, 0.4536, 0.3168, 0.5022, 0.2629, 0.5208, 0.2415, 0.4545, 0.3052, 0.4679, 0.4108, 0.3834, 0.3979, 0.4583, 0.3504, 0.4557, 0.3561, 0.3737, 0.4465, 0.1736, 0.4164, 0.212, 0.345, 0.1726, 0.3942, 0.136, 0.2367, 0.3571, 0.1812, 0.3714, 0.1489, 0.3324, 0.1934, 0.3074, 0.4993, 0.2159, 0.4575, 0.2416, 0.4164, 0.212, 0.4465, 0.1736, 0.3561, 0.3737, 0.3504, 0.4557, 0.3052, 0.4679, 0.299, 0.3327, 0.299, 0.3327, 0.2367, 0.3571, 0.1934, 0.3074, 0.2124, 0.2778, 0.3266, 0.2184, 0.345, 0.1726, 0.4164, 0.212, 0.3684, 0.2631, 0.5044, 0.2871, 0.4429, 0.3034, 0.4575, 0.2416, 0.4993, 0.2159, 0.4429, 0.3034, 0.4493, 0.3811, 0.4108, 0.3834, 0.4022, 0.324, 0.4022, 0.324, 0.4108, 0.3834, 0.3561, 0.3737, 0.3623, 0.3201, 0.2415, 0.4545, 0.2012, 0.4596, 0.1812, 0.3714, 0.2367, 0.3571, 0.3623, 0.3201, 0.3561, 0.3737, 0.299, 0.3327, 0.3167, 0.2946, 0.2415, 0.4545, 0.2367, 0.3571, 0.299, 0.3327, 0.3052, 0.4679, 0.5025, 0.4536, 0.443, 0.4563, 0.4493, 0.3811, 0.5044, 0.3643, 0.3585, 0.8564, 0.3571, 0.9059, 0.3006, 0.9368, 0.2745, 0.8912, 0.5044, 0.3643, 0.4493, 0.3811, 0.4429, 0.3034, 0.5044, 0.2871, 0.4575, 0.2416, 0.4429, 0.3034, 0.4022, 0.324, 0.4195, 0.2553, 0.4195, 0.2553, 0.4022, 0.324, 0.3623, 0.3201, 0.3684, 0.2631, 0.3684, 0.2631, 0.3623, 0.3201, 0.3167, 0.2946, 0.3266, 0.2184, 0.2486, 0.7946, 0.2585, 0.8199, 0.2018, 0.8707, 0.1848, 0.8381, 0.2786, 0.8499, 0.2745, 0.8912, 0.2174, 0.9308, 0.2132, 0.9023, 0.3193, 0.08397, 0.2922, 0.1399, 0.225, 0.08726, 0.2442, 0.03361, 0.2745, 0.8912, 0.3006, 0.9368, 0.2264, 0.9693, 0.2174, 0.9308, 0.2749, 0.1825, 0.2371, 0.2397, 0.1788, 0.1741, 0.2131, 0.1243, 0.2124, 0.2778, 0.1934, 0.3074, 0.1023, 0.218, 0.1552, 0.2059, 0.1964, 0.7561, 0.2486, 0.7946, 0.1848, 0.8381, 0.1327, 0.8034, 0.3221, 0.7316, 0.3313, 0.7701, 0.2585, 0.8199, 0.2486, 0.7946, 0.345, 0.1726, 0.3266, 0.2184, 0.2749, 0.1825, 0.2922, 0.1399, 0.3167, 0.2946, 0.299, 0.3327, 0.2124, 0.2778, 0.2371, 0.2397, 0.2633, 0.6866, 0.3221, 0.7316, 0.2486, 0.7946, 0.1964, 0.7561, 0.3266, 0.2184, 0.3167, 0.2946, 0.2371, 0.2397, 0.2749, 0.1825, 0.225, 0.08726, 0.2131, 0.1243, 0.1533, 0.09763, 0.1616, 0.05896, 0.2018, 0.8707, 0.2132, 0.9023, 0.1482, 0.9218, 0.1413, 0.9018, 0.1023, 0.218, 0.06359, 0.2455, 0.01955, 0.178, 0.06074, 0.1635, 0.0914, 0.7825, 0.1327, 0.8034, 0.09115, 0.8565, 0.0367, 0.835, 0.1788, 0.1741, 0.1552, 0.2059, 0.1024, 0.1612, 0.1247, 0.1377, 0.1848, 0.8381, 0.2018, 0.8707, 0.1413, 0.9018, 0.1297, 0.8808, 0.2371, 0.2397, 0.2124, 0.2778, 0.1552, 0.2059, 0.1788, 0.1741, 0.1536, 0.7281, 0.1964, 0.7561, 0.1327, 0.8034, 0.0914, 0.7825, 0.1934, 0.3074, 0.1489, 0.3324, 0.06359, 0.2455, 0.1023, 0.218, 0.2585, 0.8199, 0.2786, 0.8499, 0.2132, 0.9023, 0.2018, 0.8707, 0.2922, 0.1399, 0.2749, 0.1825, 0.2131, 0.1243, 0.225, 0.08726, 0.1482, 0.9218, 0.1512, 0.9459, 0.0966, 0.9657, 0.09885, 0.9464, 0.1701, 0.002629, 0.1616, 0.05896, 0.09917, 0.04686, 0.08579, 7.101e-05, 0.1512, 0.9459, 0.1573, 0.9937, 0.08477, 0.9999, 0.0966, 0.9657, 0.1533, 0.09763, 0.1247, 0.1377, 0.08509, 0.1027, 0.102, 0.07895, 0.1024, 0.1612, 0.06074, 0.1635, 0.04402, 0.1046, 0.07309, 0.1192, 0.09115, 0.8565, 0.1297, 0.8808, 0.09087, 0.9045, 0.04337, 0.9035, 0.1327, 0.8034, 0.1848, 0.8381, 0.1297, 0.8808, 0.09115, 0.8565, 0.1552, 0.2059, 0.1023, 0.218, 0.06074, 0.1635, 0.1024, 0.1612, 0.2131, 0.1243, 0.1788, 0.1741, 0.1247, 0.1377, 0.1533, 0.09763, 0.2174, 0.9308, 0.2264, 0.9693, 0.1573, 0.9937, 0.1512, 0.9459, 0.2442, 0.03361, 0.225, 0.08726, 0.1616, 0.05896, 0.1701, 0.002629, 0.2132, 0.9023, 0.2174, 0.9308, 0.1512, 0.9459, 0.1482, 0.9218, 0.09271, 0.9286, 0.05854, 0.9337, 0.04337, 0.9035, 0.09087, 0.9045, 0.05854, 0.9337, 0.02135, 0.9492, 7.101e-05, 0.9002, 0.04337, 0.9035, 0.09885, 0.9464, 0.0966, 0.9657, 0.05854, 0.9337, 0.09271, 0.9286, 0.0966, 0.9657, 0.08477, 0.9999, 0.02135, 0.9492, 0.05854, 0.9337, 0.06278, 0.07586, 0.03565, 0.0372, 0.08579, 7.101e-05, 0.09917, 0.04686, 0.06278, 0.07586, 0.09917, 0.04686, 0.102, 0.07895, 0.08509, 0.1027, 0.04402, 0.1046, 0.003679, 0.09801, 0.03565, 0.0372, 0.06278, 0.07586, 0.04402, 0.1046, 0.06278, 0.07586, 0.08509, 0.1027, 0.07309, 0.1192, 0.1297, 0.8808, 0.1413, 0.9018, 0.09271, 0.9286, 0.09087, 0.9045, 0.1247, 0.1377, 0.1024, 0.1612, 0.07309, 0.1192, 0.08509, 0.1027, 0.0367, 0.835, 0.09115, 0.8565, 0.04337, 0.9035, 7.101e-05, 0.9002, 0.06074, 0.1635, 0.01955, 0.178, 0.003679, 0.09801, 0.04402, 0.1046, 0.1413, 0.9018, 0.1482, 0.9218, 0.09885, 0.9464, 0.09271, 0.9286, 0.1616, 0.05896, 0.1533, 0.09763, 0.102, 0.07895, 0.09917, 0.04686])
me_cube_006.materials.append(mat_material_006)
me_cube_006.use_remesh_preserve_volume = False
me_cube_006.use_remesh_preserve_attributes = False
me_cube_006.use_mirror_vertex_groups = False
me_cube_006.update()

# ---- objects
ob_1x1rocka = bpy.data.objects.new('1x1RockA', me_cube)
ob_1x1rockb = bpy.data.objects.new('1x1RockB', me_cube_001)
ob_2x1rocka = bpy.data.objects.new('2x1RockA', me_cube_002)
ob_2x1rockb = bpy.data.objects.new('2x1RockB', me_cube_003)
ob_3x1rocka = bpy.data.objects.new('3x1RockA', me_cube_004)
ob_3x1rockb = bpy.data.objects.new('3x1RockB', me_cube_005)
ob_4x3rocksb = bpy.data.objects.new('4x3RockSB', me_cube_006)

# ---- transforms, parenting, visibility, modifiers, constraints
ob_1x1rocka.location = (-1.0, 0.0, 0.0)
ob_1x1rocka.lock_rotations_4d = False
ob_1x1rocka.empty_display_type = 'ARROWS'
ob_1x1rocka.lineart.crease_threshold = 0.0
ob_1x1rockb.location = (1.0, 0.0, 0.0)
ob_1x1rockb.lock_rotations_4d = False
ob_1x1rockb.empty_display_type = 'ARROWS'
ob_1x1rockb.lineart.crease_threshold = 0.0
ob_2x1rocka.location = (0.0, 4.0, 0.0)
ob_2x1rocka.lock_rotations_4d = False
ob_2x1rocka.empty_display_type = 'ARROWS'
ob_2x1rocka.lineart.crease_threshold = 0.0
ob_2x1rockb.location = (0.0, 2.0, 0.0)
ob_2x1rockb.lock_rotations_4d = False
ob_2x1rockb.empty_display_type = 'ARROWS'
ob_2x1rockb.lineart.crease_threshold = 0.0
ob_3x1rocka.location = (3.0, 2.0, 0.0)
ob_3x1rocka.lock_rotations_4d = False
ob_3x1rocka.empty_display_type = 'ARROWS'
ob_3x1rocka.lineart.crease_threshold = 0.0
ob_3x1rockb.location = (5.0, 2.0, 0.0)
ob_3x1rockb.lock_rotations_4d = False
ob_3x1rockb.empty_display_type = 'ARROWS'
ob_3x1rockb.lineart.crease_threshold = 0.0
ob_4x3rocksb.location = (-3.0, 2.0, 0.0)
ob_4x3rocksb.lock_rotations_4d = False
ob_4x3rocksb.empty_display_type = 'ARROWS'
ob_4x3rocksb.lineart.crease_threshold = 0.0

# ---- collection membership
col_collection_1.objects.link(ob_1x1rocka)
col_collection_1.objects.link(ob_1x1rockb)
col_collection_1.objects.link(ob_2x1rocka)
col_collection_1.objects.link(ob_2x1rockb)
col_collection_1.objects.link(ob_3x1rocka)
col_collection_1.objects.link(ob_3x1rockb)
col_collection_1.objects.link(ob_4x3rocksb)

# ---- scene / render settings (as saved in the file)
scene.frame_start = 1; scene.frame_end = 250; scene.frame_set(1)
scene.render.engine = 'BLENDER_EEVEE_NEXT'
scene.render.resolution_percentage = 50
scene.render.dither_intensity = 0.0
scene.cycles.use_denoising = False
scene.cycles.samples = 10
scene.cycles.sampling_pattern = 'TABULATED_SOBOL'
scene.cycles.light_sampling_threshold = 0.0
scene.cycles.use_adaptive_sampling = False
scene.cycles.use_light_tree = False
scene.cycles.blur_glossy = 0.0
scene.cycles.volume_bounces = 1
scene.cycles.pixel_filter_type = 'GAUSSIAN'
scene.cycles.sample_clamp_indirect = 0.0
scene.view_settings.view_transform = 'Standard'
bpy.context.view_layer.update()

# ---- added for rendering (the .blend has no active camera and no usable light): camera, sun
cam_auto = bpy.data.cameras.new('AutoCamera')
cam_auto.lens = 50.0
cam_auto.sensor_width = 36.0
cam_auto.clip_end = 1000.0
ob_auto_camera = bpy.data.objects.new('AutoCamera', cam_auto)
scene.collection.objects.link(ob_auto_camera)
ob_auto_camera.location = (13.9658, -15.999, 13.1215)
ob_auto_camera.rotation_euler = (1.09748, -7.21219e-08, 0.694738)
scene.camera = ob_auto_camera
light_auto_sun = bpy.data.lights.new('AutoSun', 'SUN')
light_auto_sun.energy = 3.0
light_auto_sun.angle = 0.0523599
ob_auto_sun = bpy.data.objects.new('AutoSun', light_auto_sun)
scene.collection.objects.link(ob_auto_sun)
ob_auto_sun.rotation_euler = (0.872665, 0.174533, 0.523599)
bpy.context.view_layer.update()
